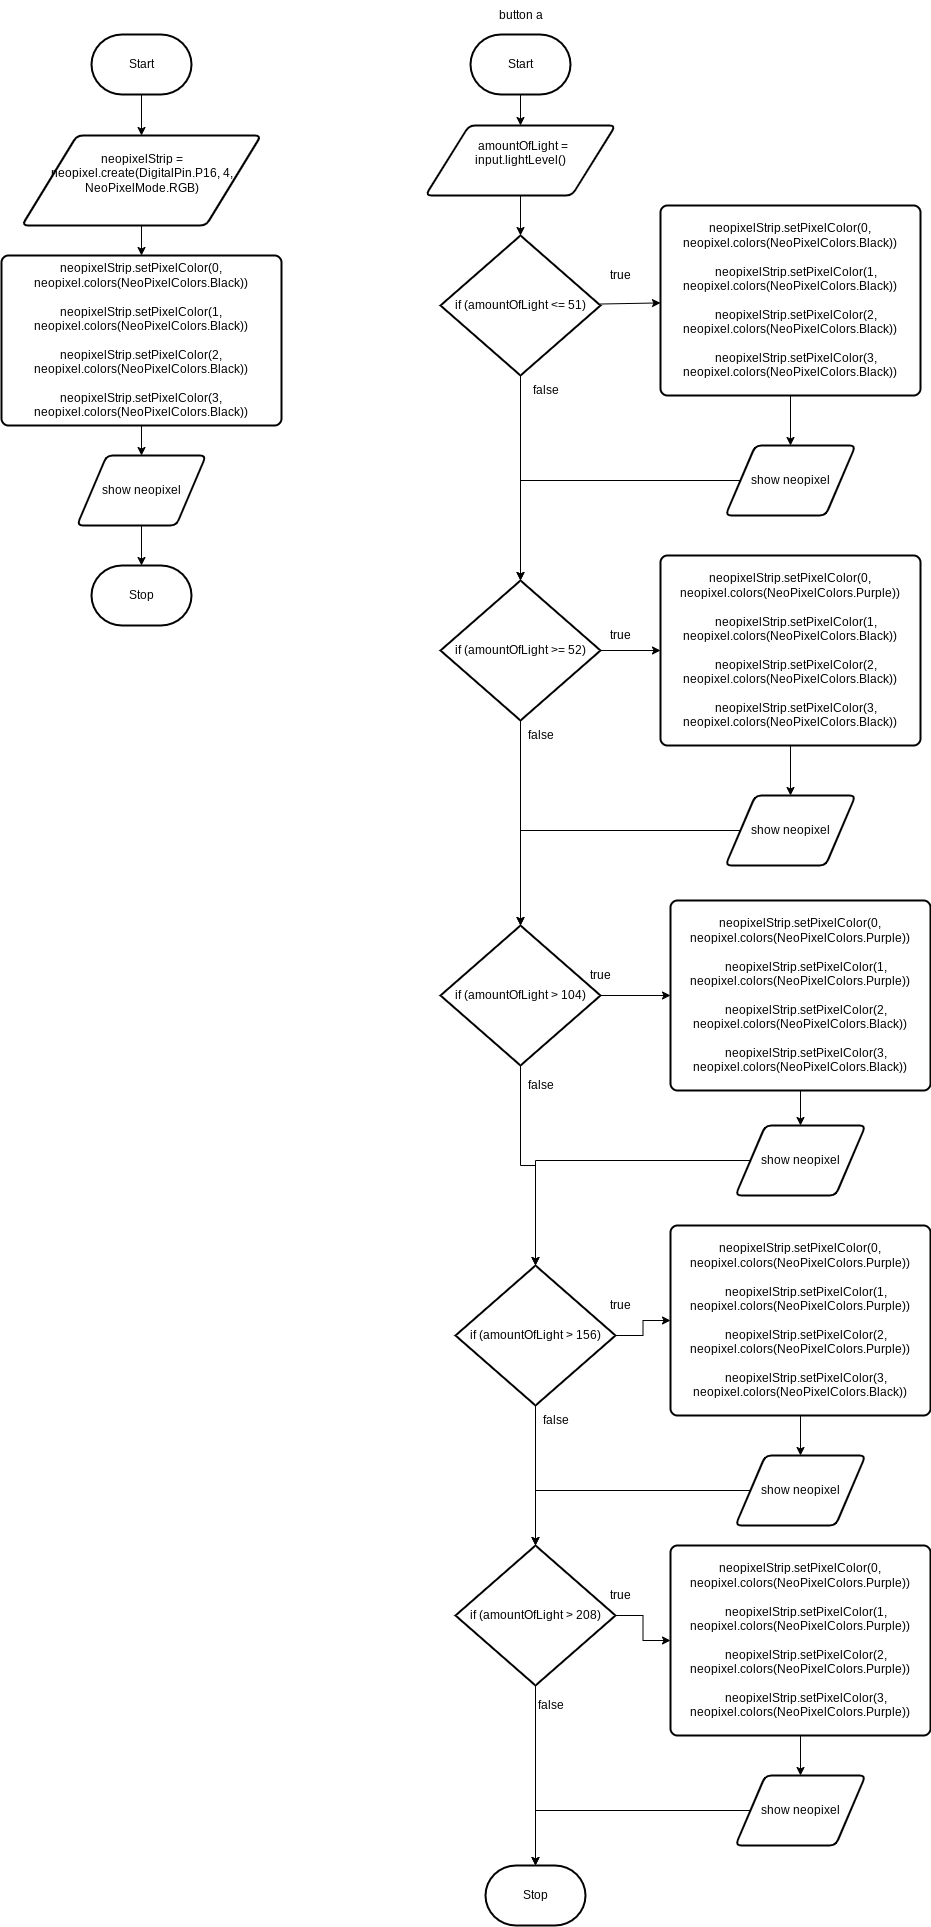

The diagram above was exported from draw.io. Its source (the exported page's mxGraphModel, read from the mxfile embedded in the PNG):
<mxGraphModel dx="532" dy="391" grid="1" gridSize="10" guides="1" tooltips="1" connect="1" arrows="1" fold="1" page="1" pageScale="1" pageWidth="850" pageHeight="1100" math="0" shadow="0">
  <root>
    <mxCell id="0" />
    <mxCell id="1" parent="0" />
    <mxCell id="6" value="" style="edgeStyle=none;html=1;" edge="1" parent="1" source="2" target="5">
      <mxGeometry relative="1" as="geometry" />
    </mxCell>
    <mxCell id="2" value="Start" style="strokeWidth=2;html=1;shape=mxgraph.flowchart.terminator;whiteSpace=wrap;" parent="1" vertex="1">
      <mxGeometry x="371" y="79" width="100" height="60" as="geometry" />
    </mxCell>
    <mxCell id="3" value="Stop" style="strokeWidth=2;html=1;shape=mxgraph.flowchart.terminator;whiteSpace=wrap;" parent="1" vertex="1">
      <mxGeometry x="371" y="610" width="100" height="60" as="geometry" />
    </mxCell>
    <mxCell id="8" value="" style="edgeStyle=none;html=1;" edge="1" parent="1" source="5" target="7">
      <mxGeometry relative="1" as="geometry" />
    </mxCell>
    <mxCell id="5" value="&lt;div class=&quot;custom-cursor-default-hover&quot;&gt;neopixelStrip = neopixel.create(DigitalPin.P16, 4, NeoPixelMode.RGB)&lt;/div&gt;&lt;div class=&quot;custom-cursor-default-hover&quot;&gt;&lt;br&gt;&lt;/div&gt;" style="shape=parallelogram;html=1;strokeWidth=2;perimeter=parallelogramPerimeter;whiteSpace=wrap;rounded=1;arcSize=12;size=0.23;" vertex="1" parent="1">
      <mxGeometry x="301.5" y="180" width="239" height="90" as="geometry" />
    </mxCell>
    <mxCell id="10" value="" style="edgeStyle=none;html=1;" edge="1" parent="1" source="7" target="9">
      <mxGeometry relative="1" as="geometry" />
    </mxCell>
    <mxCell id="7" value="&lt;div class=&quot;custom-cursor-default-hover&quot;&gt;neopixelStrip.setPixelColor(0, neopixel.colors(NeoPixelColors.Black))&lt;/div&gt;&lt;div class=&quot;custom-cursor-default-hover&quot;&gt;&lt;br&gt;&lt;/div&gt;&lt;div class=&quot;custom-cursor-default-hover&quot;&gt;neopixelStrip.setPixelColor(1, neopixel.colors(NeoPixelColors.Black))&lt;/div&gt;&lt;div class=&quot;custom-cursor-default-hover&quot;&gt;&lt;br&gt;&lt;/div&gt;&lt;div class=&quot;custom-cursor-default-hover&quot;&gt;neopixelStrip.setPixelColor(2, neopixel.colors(NeoPixelColors.Black))&lt;/div&gt;&lt;div class=&quot;custom-cursor-default-hover&quot;&gt;&lt;br&gt;&lt;/div&gt;&lt;div class=&quot;custom-cursor-default-hover&quot;&gt;neopixelStrip.setPixelColor(3, neopixel.colors(NeoPixelColors.Black))&lt;/div&gt;" style="rounded=1;whiteSpace=wrap;html=1;absoluteArcSize=1;arcSize=14;strokeWidth=2;" vertex="1" parent="1">
      <mxGeometry x="281" y="300" width="280" height="170" as="geometry" />
    </mxCell>
    <mxCell id="11" value="" style="edgeStyle=none;html=1;" edge="1" parent="1" source="9" target="3">
      <mxGeometry relative="1" as="geometry" />
    </mxCell>
    <mxCell id="9" value="show neopixel" style="shape=parallelogram;html=1;strokeWidth=2;perimeter=parallelogramPerimeter;whiteSpace=wrap;rounded=1;arcSize=12;size=0.23;" vertex="1" parent="1">
      <mxGeometry x="356.5" y="500" width="129" height="70" as="geometry" />
    </mxCell>
    <mxCell id="15" value="" style="edgeStyle=none;html=1;" edge="1" parent="1" source="12" target="14">
      <mxGeometry relative="1" as="geometry" />
    </mxCell>
    <mxCell id="12" value="Start" style="strokeWidth=2;html=1;shape=mxgraph.flowchart.terminator;whiteSpace=wrap;" vertex="1" parent="1">
      <mxGeometry x="750" y="79" width="100" height="60" as="geometry" />
    </mxCell>
    <mxCell id="13" value="button a" style="text;html=1;align=center;verticalAlign=middle;resizable=0;points=[];autosize=1;strokeColor=none;fillColor=none;" vertex="1" parent="1">
      <mxGeometry x="765" y="45" width="70" height="30" as="geometry" />
    </mxCell>
    <mxCell id="17" value="" style="edgeStyle=none;html=1;" edge="1" parent="1" source="14" target="16">
      <mxGeometry relative="1" as="geometry" />
    </mxCell>
    <mxCell id="14" value="&lt;div&gt;&amp;nbsp; amountOfLight = input.lightLevel()&lt;/div&gt;&lt;div class=&quot;custom-cursor-default-hover&quot;&gt;&lt;br&gt;&lt;/div&gt;" style="shape=parallelogram;html=1;strokeWidth=2;perimeter=parallelogramPerimeter;whiteSpace=wrap;rounded=1;arcSize=12;size=0.23;" vertex="1" parent="1">
      <mxGeometry x="705" y="170" width="190" height="70" as="geometry" />
    </mxCell>
    <mxCell id="19" value="" style="edgeStyle=none;html=1;" edge="1" parent="1" source="16" target="18">
      <mxGeometry relative="1" as="geometry" />
    </mxCell>
    <mxCell id="23" style="edgeStyle=none;html=1;" edge="1" parent="1" source="16" target="22">
      <mxGeometry relative="1" as="geometry" />
    </mxCell>
    <mxCell id="16" value="if (amountOfLight &amp;lt;= 51)" style="strokeWidth=2;html=1;shape=mxgraph.flowchart.decision;whiteSpace=wrap;" vertex="1" parent="1">
      <mxGeometry x="720" y="280" width="160" height="140" as="geometry" />
    </mxCell>
    <mxCell id="21" value="" style="edgeStyle=none;html=1;" edge="1" parent="1" source="18" target="20">
      <mxGeometry relative="1" as="geometry" />
    </mxCell>
    <mxCell id="18" value="&lt;div class=&quot;custom-cursor-default-hover&quot;&gt;neopixelStrip.setPixelColor(0, neopixel.colors(NeoPixelColors.Black))&lt;/div&gt;&lt;div class=&quot;custom-cursor-default-hover&quot;&gt;&lt;br&gt;&lt;/div&gt;&lt;div class=&quot;custom-cursor-default-hover&quot;&gt;&amp;nbsp; &amp;nbsp; neopixelStrip.setPixelColor(1, neopixel.colors(NeoPixelColors.Black))&lt;/div&gt;&lt;div class=&quot;custom-cursor-default-hover&quot;&gt;&lt;br&gt;&lt;/div&gt;&lt;div class=&quot;custom-cursor-default-hover&quot;&gt;&amp;nbsp; &amp;nbsp; neopixelStrip.setPixelColor(2, neopixel.colors(NeoPixelColors.Black))&lt;/div&gt;&lt;div class=&quot;custom-cursor-default-hover&quot;&gt;&lt;br&gt;&lt;/div&gt;&lt;div class=&quot;custom-cursor-default-hover&quot;&gt;&amp;nbsp; &amp;nbsp; neopixelStrip.setPixelColor(3, neopixel.colors(NeoPixelColors.Black))&lt;/div&gt;" style="rounded=1;whiteSpace=wrap;html=1;absoluteArcSize=1;arcSize=14;strokeWidth=2;" vertex="1" parent="1">
      <mxGeometry x="940" y="250" width="260" height="190" as="geometry" />
    </mxCell>
    <mxCell id="24" style="edgeStyle=orthogonalEdgeStyle;html=1;entryX=0.5;entryY=0;entryDx=0;entryDy=0;entryPerimeter=0;rounded=0;" edge="1" parent="1" source="20" target="22">
      <mxGeometry relative="1" as="geometry" />
    </mxCell>
    <mxCell id="20" value="show neopixel" style="shape=parallelogram;html=1;strokeWidth=2;perimeter=parallelogramPerimeter;whiteSpace=wrap;rounded=1;arcSize=12;size=0.23;" vertex="1" parent="1">
      <mxGeometry x="1005" y="490" width="130" height="70" as="geometry" />
    </mxCell>
    <mxCell id="29" value="" style="edgeStyle=orthogonalEdgeStyle;rounded=0;html=1;" edge="1" parent="1" source="22" target="28">
      <mxGeometry relative="1" as="geometry" />
    </mxCell>
    <mxCell id="34" style="edgeStyle=orthogonalEdgeStyle;rounded=0;html=1;" edge="1" parent="1" source="22" target="33">
      <mxGeometry relative="1" as="geometry" />
    </mxCell>
    <mxCell id="22" value="if (amountOfLight &amp;gt;= 52)" style="strokeWidth=2;html=1;shape=mxgraph.flowchart.decision;whiteSpace=wrap;" vertex="1" parent="1">
      <mxGeometry x="720" y="625" width="160" height="140" as="geometry" />
    </mxCell>
    <mxCell id="25" value="true" style="text;html=1;align=center;verticalAlign=middle;resizable=0;points=[];autosize=1;strokeColor=none;fillColor=none;" vertex="1" parent="1">
      <mxGeometry x="880" y="305" width="40" height="30" as="geometry" />
    </mxCell>
    <mxCell id="27" value="false" style="text;html=1;align=center;verticalAlign=middle;resizable=0;points=[];autosize=1;strokeColor=none;fillColor=none;" vertex="1" parent="1">
      <mxGeometry x="800" y="420" width="50" height="30" as="geometry" />
    </mxCell>
    <mxCell id="31" value="" style="edgeStyle=orthogonalEdgeStyle;rounded=0;html=1;" edge="1" parent="1" source="28" target="30">
      <mxGeometry relative="1" as="geometry" />
    </mxCell>
    <mxCell id="28" value="&lt;div class=&quot;custom-cursor-default-hover&quot;&gt;neopixelStrip.setPixelColor(0, neopixel.colors(NeoPixelColors.Purple))&lt;/div&gt;&lt;div class=&quot;custom-cursor-default-hover&quot;&gt;&lt;br&gt;&lt;/div&gt;&lt;div class=&quot;custom-cursor-default-hover&quot;&gt;&amp;nbsp; &amp;nbsp; neopixelStrip.setPixelColor(1, neopixel.colors(NeoPixelColors.Black))&lt;/div&gt;&lt;div class=&quot;custom-cursor-default-hover&quot;&gt;&lt;br&gt;&lt;/div&gt;&lt;div class=&quot;custom-cursor-default-hover&quot;&gt;&amp;nbsp; &amp;nbsp; neopixelStrip.setPixelColor(2, neopixel.colors(NeoPixelColors.Black))&lt;/div&gt;&lt;div class=&quot;custom-cursor-default-hover&quot;&gt;&lt;br&gt;&lt;/div&gt;&lt;div class=&quot;custom-cursor-default-hover&quot;&gt;&amp;nbsp; &amp;nbsp; neopixelStrip.setPixelColor(3, neopixel.colors(NeoPixelColors.Black))&lt;/div&gt;" style="rounded=1;whiteSpace=wrap;html=1;absoluteArcSize=1;arcSize=14;strokeWidth=2;" vertex="1" parent="1">
      <mxGeometry x="940" y="600" width="260" height="190" as="geometry" />
    </mxCell>
    <mxCell id="39" style="edgeStyle=orthogonalEdgeStyle;rounded=0;html=1;entryX=0.5;entryY=0;entryDx=0;entryDy=0;entryPerimeter=0;" edge="1" parent="1" source="30" target="33">
      <mxGeometry relative="1" as="geometry" />
    </mxCell>
    <mxCell id="30" value="show neopixel" style="shape=parallelogram;html=1;strokeWidth=2;perimeter=parallelogramPerimeter;whiteSpace=wrap;rounded=1;arcSize=12;size=0.23;" vertex="1" parent="1">
      <mxGeometry x="1005" y="840" width="130" height="70" as="geometry" />
    </mxCell>
    <mxCell id="40" value="" style="edgeStyle=orthogonalEdgeStyle;rounded=0;html=1;" edge="1" parent="1" source="33" target="38">
      <mxGeometry relative="1" as="geometry" />
    </mxCell>
    <mxCell id="44" style="edgeStyle=orthogonalEdgeStyle;rounded=0;html=1;entryX=0.5;entryY=0;entryDx=0;entryDy=0;entryPerimeter=0;" edge="1" parent="1" source="33" target="43">
      <mxGeometry relative="1" as="geometry" />
    </mxCell>
    <mxCell id="33" value="if (amountOfLight &amp;gt; 104)" style="strokeWidth=2;html=1;shape=mxgraph.flowchart.decision;whiteSpace=wrap;" vertex="1" parent="1">
      <mxGeometry x="720" y="970" width="160" height="140" as="geometry" />
    </mxCell>
    <mxCell id="36" value="true" style="text;html=1;align=center;verticalAlign=middle;resizable=0;points=[];autosize=1;strokeColor=none;fillColor=none;" vertex="1" parent="1">
      <mxGeometry x="880" y="665" width="40" height="30" as="geometry" />
    </mxCell>
    <mxCell id="37" value="false" style="text;html=1;align=center;verticalAlign=middle;resizable=0;points=[];autosize=1;strokeColor=none;fillColor=none;" vertex="1" parent="1">
      <mxGeometry x="795" y="765" width="50" height="30" as="geometry" />
    </mxCell>
    <mxCell id="42" value="" style="edgeStyle=orthogonalEdgeStyle;rounded=0;html=1;" edge="1" parent="1" source="38" target="41">
      <mxGeometry relative="1" as="geometry" />
    </mxCell>
    <mxCell id="38" value="&lt;div class=&quot;custom-cursor-default-hover&quot;&gt;neopixelStrip.setPixelColor(0, neopixel.colors(NeoPixelColors.Purple))&lt;/div&gt;&lt;div class=&quot;custom-cursor-default-hover&quot;&gt;&lt;br&gt;&lt;/div&gt;&lt;div class=&quot;custom-cursor-default-hover&quot;&gt;&amp;nbsp; &amp;nbsp; neopixelStrip.setPixelColor(1, neopixel.colors(NeoPixelColors.Purple))&lt;/div&gt;&lt;div class=&quot;custom-cursor-default-hover&quot;&gt;&lt;br&gt;&lt;/div&gt;&lt;div class=&quot;custom-cursor-default-hover&quot;&gt;&amp;nbsp; &amp;nbsp; neopixelStrip.setPixelColor(2, neopixel.colors(NeoPixelColors.Black))&lt;/div&gt;&lt;div class=&quot;custom-cursor-default-hover&quot;&gt;&lt;br&gt;&lt;/div&gt;&lt;div class=&quot;custom-cursor-default-hover&quot;&gt;&amp;nbsp; &amp;nbsp; neopixelStrip.setPixelColor(3, neopixel.colors(NeoPixelColors.Black))&lt;/div&gt;" style="rounded=1;whiteSpace=wrap;html=1;absoluteArcSize=1;arcSize=14;strokeWidth=2;" vertex="1" parent="1">
      <mxGeometry x="950" y="945" width="260" height="190" as="geometry" />
    </mxCell>
    <mxCell id="45" style="edgeStyle=orthogonalEdgeStyle;rounded=0;html=1;entryX=0.5;entryY=0;entryDx=0;entryDy=0;entryPerimeter=0;" edge="1" parent="1" source="41" target="43">
      <mxGeometry relative="1" as="geometry" />
    </mxCell>
    <mxCell id="41" value="show neopixel" style="shape=parallelogram;html=1;strokeWidth=2;perimeter=parallelogramPerimeter;whiteSpace=wrap;rounded=1;arcSize=12;size=0.23;" vertex="1" parent="1">
      <mxGeometry x="1015" y="1170" width="130" height="70" as="geometry" />
    </mxCell>
    <mxCell id="47" value="" style="edgeStyle=orthogonalEdgeStyle;rounded=0;html=1;" edge="1" parent="1" source="43" target="46">
      <mxGeometry relative="1" as="geometry" />
    </mxCell>
    <mxCell id="51" style="edgeStyle=orthogonalEdgeStyle;rounded=0;html=1;entryX=0.5;entryY=0;entryDx=0;entryDy=0;entryPerimeter=0;" edge="1" parent="1" source="43" target="50">
      <mxGeometry relative="1" as="geometry" />
    </mxCell>
    <mxCell id="43" value="if (amountOfLight &amp;gt; 156)" style="strokeWidth=2;html=1;shape=mxgraph.flowchart.decision;whiteSpace=wrap;" vertex="1" parent="1">
      <mxGeometry x="735" y="1310" width="160" height="140" as="geometry" />
    </mxCell>
    <mxCell id="49" value="" style="edgeStyle=orthogonalEdgeStyle;rounded=0;html=1;" edge="1" parent="1" source="46" target="48">
      <mxGeometry relative="1" as="geometry" />
    </mxCell>
    <mxCell id="46" value="&lt;div class=&quot;custom-cursor-default-hover&quot;&gt;neopixelStrip.setPixelColor(0, neopixel.colors(NeoPixelColors.Purple))&lt;/div&gt;&lt;div class=&quot;custom-cursor-default-hover&quot;&gt;&lt;br&gt;&lt;/div&gt;&lt;div class=&quot;custom-cursor-default-hover&quot;&gt;&amp;nbsp; &amp;nbsp; neopixelStrip.setPixelColor(1, neopixel.colors(NeoPixelColors.Purple))&lt;/div&gt;&lt;div class=&quot;custom-cursor-default-hover&quot;&gt;&lt;br&gt;&lt;/div&gt;&lt;div class=&quot;custom-cursor-default-hover&quot;&gt;&amp;nbsp; &amp;nbsp; neopixelStrip.setPixelColor(2, neopixel.colors(NeoPixelColors.Purple))&lt;/div&gt;&lt;div class=&quot;custom-cursor-default-hover&quot;&gt;&lt;br&gt;&lt;/div&gt;&lt;div class=&quot;custom-cursor-default-hover&quot;&gt;&amp;nbsp; &amp;nbsp; neopixelStrip.setPixelColor(3, neopixel.colors(NeoPixelColors.Black))&lt;/div&gt;" style="rounded=1;whiteSpace=wrap;html=1;absoluteArcSize=1;arcSize=14;strokeWidth=2;" vertex="1" parent="1">
      <mxGeometry x="950" y="1270" width="260" height="190" as="geometry" />
    </mxCell>
    <mxCell id="52" style="edgeStyle=orthogonalEdgeStyle;rounded=0;html=1;entryX=0.5;entryY=0;entryDx=0;entryDy=0;entryPerimeter=0;" edge="1" parent="1" source="48" target="50">
      <mxGeometry relative="1" as="geometry" />
    </mxCell>
    <mxCell id="48" value="show neopixel" style="shape=parallelogram;html=1;strokeWidth=2;perimeter=parallelogramPerimeter;whiteSpace=wrap;rounded=1;arcSize=12;size=0.23;" vertex="1" parent="1">
      <mxGeometry x="1015" y="1500" width="130" height="70" as="geometry" />
    </mxCell>
    <mxCell id="58" value="" style="edgeStyle=orthogonalEdgeStyle;rounded=0;html=1;" edge="1" parent="1" source="50" target="57">
      <mxGeometry relative="1" as="geometry" />
    </mxCell>
    <mxCell id="62" style="edgeStyle=orthogonalEdgeStyle;rounded=0;html=1;entryX=0.5;entryY=0;entryDx=0;entryDy=0;entryPerimeter=0;" edge="1" parent="1" source="50" target="61">
      <mxGeometry relative="1" as="geometry" />
    </mxCell>
    <mxCell id="50" value="if (amountOfLight &amp;gt; 208)" style="strokeWidth=2;html=1;shape=mxgraph.flowchart.decision;whiteSpace=wrap;" vertex="1" parent="1">
      <mxGeometry x="735" y="1590" width="160" height="140" as="geometry" />
    </mxCell>
    <mxCell id="53" value="true" style="text;html=1;align=center;verticalAlign=middle;resizable=0;points=[];autosize=1;strokeColor=none;fillColor=none;" vertex="1" parent="1">
      <mxGeometry x="860" y="1005" width="40" height="30" as="geometry" />
    </mxCell>
    <mxCell id="54" value="false" style="text;html=1;align=center;verticalAlign=middle;resizable=0;points=[];autosize=1;strokeColor=none;fillColor=none;" vertex="1" parent="1">
      <mxGeometry x="795" y="1115" width="50" height="30" as="geometry" />
    </mxCell>
    <mxCell id="55" value="true" style="text;html=1;align=center;verticalAlign=middle;resizable=0;points=[];autosize=1;strokeColor=none;fillColor=none;" vertex="1" parent="1">
      <mxGeometry x="880" y="1335" width="40" height="30" as="geometry" />
    </mxCell>
    <mxCell id="56" value="false" style="text;html=1;align=center;verticalAlign=middle;resizable=0;points=[];autosize=1;strokeColor=none;fillColor=none;" vertex="1" parent="1">
      <mxGeometry x="810" y="1450" width="50" height="30" as="geometry" />
    </mxCell>
    <mxCell id="60" value="" style="edgeStyle=orthogonalEdgeStyle;rounded=0;html=1;" edge="1" parent="1" source="57" target="59">
      <mxGeometry relative="1" as="geometry" />
    </mxCell>
    <mxCell id="57" value="&lt;div class=&quot;custom-cursor-default-hover&quot;&gt;neopixelStrip.setPixelColor(0, neopixel.colors(NeoPixelColors.Purple))&lt;/div&gt;&lt;div class=&quot;custom-cursor-default-hover&quot;&gt;&lt;br&gt;&lt;/div&gt;&lt;div class=&quot;custom-cursor-default-hover&quot;&gt;&amp;nbsp; &amp;nbsp; neopixelStrip.setPixelColor(1, neopixel.colors(NeoPixelColors.Purple))&lt;/div&gt;&lt;div class=&quot;custom-cursor-default-hover&quot;&gt;&lt;br&gt;&lt;/div&gt;&lt;div class=&quot;custom-cursor-default-hover&quot;&gt;&amp;nbsp; &amp;nbsp; neopixelStrip.setPixelColor(2, neopixel.colors(NeoPixelColors.Purple))&lt;/div&gt;&lt;div class=&quot;custom-cursor-default-hover&quot;&gt;&lt;br&gt;&lt;/div&gt;&lt;div class=&quot;custom-cursor-default-hover&quot;&gt;&amp;nbsp; &amp;nbsp; neopixelStrip.setPixelColor(3, neopixel.colors(NeoPixelColors.Purple))&lt;/div&gt;" style="rounded=1;whiteSpace=wrap;html=1;absoluteArcSize=1;arcSize=14;strokeWidth=2;" vertex="1" parent="1">
      <mxGeometry x="950" y="1590" width="260" height="190" as="geometry" />
    </mxCell>
    <mxCell id="63" style="edgeStyle=orthogonalEdgeStyle;rounded=0;html=1;entryX=0.5;entryY=0;entryDx=0;entryDy=0;entryPerimeter=0;" edge="1" parent="1" source="59" target="61">
      <mxGeometry relative="1" as="geometry">
        <mxPoint x="830" y="1870" as="targetPoint" />
      </mxGeometry>
    </mxCell>
    <mxCell id="59" value="show neopixel" style="shape=parallelogram;html=1;strokeWidth=2;perimeter=parallelogramPerimeter;whiteSpace=wrap;rounded=1;arcSize=12;size=0.23;" vertex="1" parent="1">
      <mxGeometry x="1015" y="1820" width="130" height="70" as="geometry" />
    </mxCell>
    <mxCell id="61" value="Stop" style="strokeWidth=2;html=1;shape=mxgraph.flowchart.terminator;whiteSpace=wrap;" vertex="1" parent="1">
      <mxGeometry x="765" y="1910" width="100" height="60" as="geometry" />
    </mxCell>
    <mxCell id="64" value="true" style="text;html=1;align=center;verticalAlign=middle;resizable=0;points=[];autosize=1;strokeColor=none;fillColor=none;" vertex="1" parent="1">
      <mxGeometry x="880" y="1625" width="40" height="30" as="geometry" />
    </mxCell>
    <mxCell id="65" value="false" style="text;html=1;align=center;verticalAlign=middle;resizable=0;points=[];autosize=1;strokeColor=none;fillColor=none;" vertex="1" parent="1">
      <mxGeometry x="805" y="1735" width="50" height="30" as="geometry" />
    </mxCell>
  </root>
</mxGraphModel>